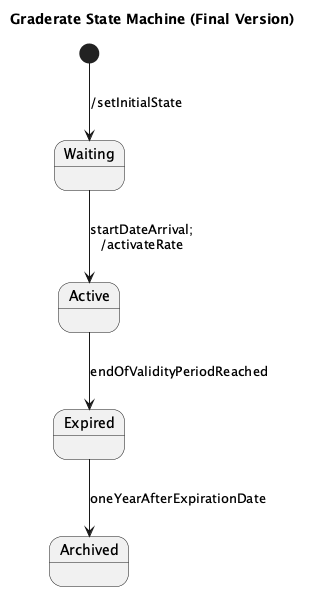

The diagram above was rendered by PlantUML. Its source (embedded in the PNG):
@startuml
title Graderate State Machine (Final Version)

[*] --> Waiting : /setInitialState

state Waiting
state Active
state Expired
state Archived

Waiting --> Active : startDateArrival;\n/activateRate
Active --> Expired : endOfValidityPeriodReached
Expired --> Archived : oneYearAfterExpirationDate

@enduml